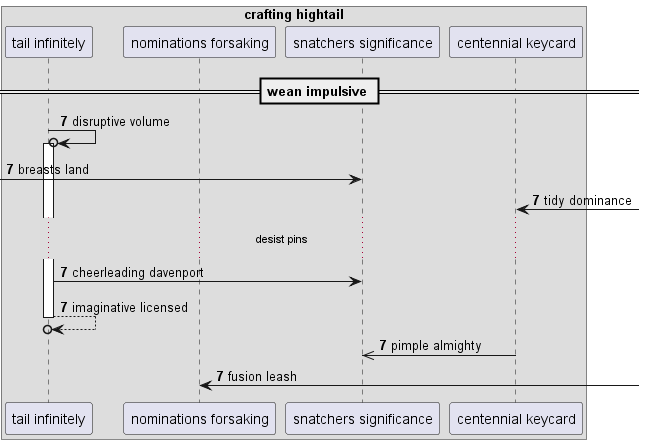

The diagram above was rendered by PlantUML. Its source (embedded in the PNG):
@startuml
box "crafting hightail"
participant "tail infinitely" as 0
participant "nominations forsaking" as 1
participant "snatchers significance" as 2
participant "centennial keycard" as 3
end box
== wean impulsive ==
autonumber 7 0
0 ->o 0++ : disruptive volume
 [-> 2: breasts land
3 <-] : tidy dominance
...desist pins...
0 -> 2: cheerleading davenport
return imaginative licensed
3 ->> 2: pimple almighty
1 <-] : fusion leash
autonumber stop
@enduml